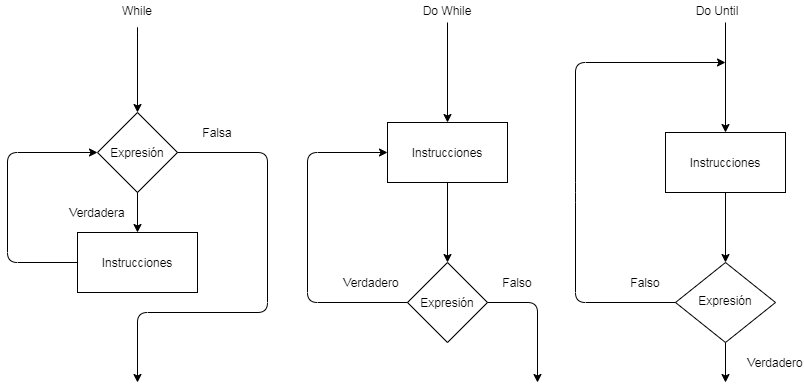

The diagram above was exported from draw.io. Its source (the exported page's mxGraphModel, read from the mxfile embedded in the PNG):
<mxGraphModel dx="1038" dy="500" grid="1" gridSize="10" guides="1" tooltips="1" connect="1" arrows="1" fold="1" page="1" pageScale="1" pageWidth="827" pageHeight="1169" math="0" shadow="0">
  <root>
    <mxCell id="WIyWlLk6GJQsqaUBKTNV-0" />
    <mxCell id="WIyWlLk6GJQsqaUBKTNV-1" parent="WIyWlLk6GJQsqaUBKTNV-0" />
    <mxCell id="zKQuuHuNsjo2J6yAEZ6q-2" value="Expresión" style="rhombus;whiteSpace=wrap;html=1;" vertex="1" parent="WIyWlLk6GJQsqaUBKTNV-1">
      <mxGeometry x="109" y="170" width="80" height="80" as="geometry" />
    </mxCell>
    <mxCell id="zKQuuHuNsjo2J6yAEZ6q-3" value="Instrucciones" style="rounded=0;whiteSpace=wrap;html=1;" vertex="1" parent="WIyWlLk6GJQsqaUBKTNV-1">
      <mxGeometry x="89" y="290" width="120" height="60" as="geometry" />
    </mxCell>
    <mxCell id="zKQuuHuNsjo2J6yAEZ6q-4" value="" style="endArrow=classic;html=1;" edge="1" parent="WIyWlLk6GJQsqaUBKTNV-1">
      <mxGeometry width="50" height="50" relative="1" as="geometry">
        <mxPoint x="149" y="140" as="sourcePoint" />
        <mxPoint x="149" y="170" as="targetPoint" />
        <Array as="points">
          <mxPoint x="149" y="80" />
        </Array>
      </mxGeometry>
    </mxCell>
    <mxCell id="zKQuuHuNsjo2J6yAEZ6q-5" value="" style="endArrow=classic;html=1;entryX=0.5;entryY=0;entryDx=0;entryDy=0;" edge="1" parent="WIyWlLk6GJQsqaUBKTNV-1" source="zKQuuHuNsjo2J6yAEZ6q-2" target="zKQuuHuNsjo2J6yAEZ6q-3">
      <mxGeometry width="50" height="50" relative="1" as="geometry">
        <mxPoint x="99" y="360" as="sourcePoint" />
        <mxPoint x="149" y="280" as="targetPoint" />
      </mxGeometry>
    </mxCell>
    <mxCell id="zKQuuHuNsjo2J6yAEZ6q-6" value="" style="endArrow=classic;html=1;exitX=0;exitY=0.5;exitDx=0;exitDy=0;entryX=0;entryY=0.5;entryDx=0;entryDy=0;" edge="1" parent="WIyWlLk6GJQsqaUBKTNV-1" source="zKQuuHuNsjo2J6yAEZ6q-3" target="zKQuuHuNsjo2J6yAEZ6q-2">
      <mxGeometry width="50" height="50" relative="1" as="geometry">
        <mxPoint x="99" y="360" as="sourcePoint" />
        <mxPoint x="29" y="320" as="targetPoint" />
        <Array as="points">
          <mxPoint x="19" y="320" />
          <mxPoint x="19" y="210" />
        </Array>
      </mxGeometry>
    </mxCell>
    <mxCell id="zKQuuHuNsjo2J6yAEZ6q-7" value="" style="endArrow=classic;html=1;exitX=1;exitY=0.5;exitDx=0;exitDy=0;" edge="1" parent="WIyWlLk6GJQsqaUBKTNV-1" source="zKQuuHuNsjo2J6yAEZ6q-2">
      <mxGeometry width="50" height="50" relative="1" as="geometry">
        <mxPoint x="99" y="360" as="sourcePoint" />
        <mxPoint x="149" y="440" as="targetPoint" />
        <Array as="points">
          <mxPoint x="279" y="210" />
          <mxPoint x="279" y="370" />
          <mxPoint x="149" y="370" />
        </Array>
      </mxGeometry>
    </mxCell>
    <mxCell id="zKQuuHuNsjo2J6yAEZ6q-8" value="Verdadera" style="text;html=1;strokeColor=none;fillColor=none;align=center;verticalAlign=middle;whiteSpace=wrap;rounded=0;" vertex="1" parent="WIyWlLk6GJQsqaUBKTNV-1">
      <mxGeometry x="89" y="260" width="40" height="20" as="geometry" />
    </mxCell>
    <mxCell id="zKQuuHuNsjo2J6yAEZ6q-9" value="Falsa" style="text;html=1;strokeColor=none;fillColor=none;align=center;verticalAlign=middle;whiteSpace=wrap;rounded=0;" vertex="1" parent="WIyWlLk6GJQsqaUBKTNV-1">
      <mxGeometry x="209" y="180" width="40" height="20" as="geometry" />
    </mxCell>
    <mxCell id="zKQuuHuNsjo2J6yAEZ6q-10" value="Instrucciones" style="rounded=0;whiteSpace=wrap;html=1;" vertex="1" parent="WIyWlLk6GJQsqaUBKTNV-1">
      <mxGeometry x="399" y="180" width="120" height="60" as="geometry" />
    </mxCell>
    <mxCell id="zKQuuHuNsjo2J6yAEZ6q-11" value="Expresión" style="rhombus;whiteSpace=wrap;html=1;" vertex="1" parent="WIyWlLk6GJQsqaUBKTNV-1">
      <mxGeometry x="419" y="320" width="80" height="80" as="geometry" />
    </mxCell>
    <mxCell id="zKQuuHuNsjo2J6yAEZ6q-12" value="Verdadero" style="text;html=1;strokeColor=none;fillColor=none;align=center;verticalAlign=middle;whiteSpace=wrap;rounded=0;" vertex="1" parent="WIyWlLk6GJQsqaUBKTNV-1">
      <mxGeometry x="363" y="330" width="40" height="20" as="geometry" />
    </mxCell>
    <mxCell id="zKQuuHuNsjo2J6yAEZ6q-13" value="Falso" style="text;html=1;strokeColor=none;fillColor=none;align=center;verticalAlign=middle;whiteSpace=wrap;rounded=0;" vertex="1" parent="WIyWlLk6GJQsqaUBKTNV-1">
      <mxGeometry x="509" y="330" width="40" height="20" as="geometry" />
    </mxCell>
    <mxCell id="zKQuuHuNsjo2J6yAEZ6q-14" value="" style="edgeStyle=elbowEdgeStyle;elbow=horizontal;endArrow=classic;html=1;exitX=0;exitY=0.5;exitDx=0;exitDy=0;entryX=0;entryY=0.5;entryDx=0;entryDy=0;" edge="1" parent="WIyWlLk6GJQsqaUBKTNV-1" source="zKQuuHuNsjo2J6yAEZ6q-11" target="zKQuuHuNsjo2J6yAEZ6q-10">
      <mxGeometry width="50" height="50" relative="1" as="geometry">
        <mxPoint x="569" y="380" as="sourcePoint" />
        <mxPoint x="309" y="210" as="targetPoint" />
        <Array as="points">
          <mxPoint x="319" y="290" />
        </Array>
      </mxGeometry>
    </mxCell>
    <mxCell id="zKQuuHuNsjo2J6yAEZ6q-15" value="" style="endArrow=classic;html=1;exitX=0.5;exitY=1;exitDx=0;exitDy=0;" edge="1" parent="WIyWlLk6GJQsqaUBKTNV-1" source="zKQuuHuNsjo2J6yAEZ6q-10" target="zKQuuHuNsjo2J6yAEZ6q-11">
      <mxGeometry width="50" height="50" relative="1" as="geometry">
        <mxPoint x="569" y="380" as="sourcePoint" />
        <mxPoint x="619" y="330" as="targetPoint" />
      </mxGeometry>
    </mxCell>
    <mxCell id="zKQuuHuNsjo2J6yAEZ6q-16" value="" style="edgeStyle=elbowEdgeStyle;elbow=horizontal;endArrow=classic;html=1;" edge="1" parent="WIyWlLk6GJQsqaUBKTNV-1" source="zKQuuHuNsjo2J6yAEZ6q-11">
      <mxGeometry width="50" height="50" relative="1" as="geometry">
        <mxPoint x="569" y="380" as="sourcePoint" />
        <mxPoint x="549" y="440" as="targetPoint" />
        <Array as="points">
          <mxPoint x="549" y="430" />
        </Array>
      </mxGeometry>
    </mxCell>
    <mxCell id="zKQuuHuNsjo2J6yAEZ6q-17" value="" style="endArrow=classic;html=1;entryX=0.5;entryY=0;entryDx=0;entryDy=0;" edge="1" parent="WIyWlLk6GJQsqaUBKTNV-1" target="zKQuuHuNsjo2J6yAEZ6q-10">
      <mxGeometry width="50" height="50" relative="1" as="geometry">
        <mxPoint x="459" y="80" as="sourcePoint" />
        <mxPoint x="339" y="180" as="targetPoint" />
      </mxGeometry>
    </mxCell>
    <mxCell id="zKQuuHuNsjo2J6yAEZ6q-39" style="edgeStyle=orthogonalEdgeStyle;rounded=0;orthogonalLoop=1;jettySize=auto;html=1;" edge="1" parent="WIyWlLk6GJQsqaUBKTNV-1" source="zKQuuHuNsjo2J6yAEZ6q-40">
      <mxGeometry relative="1" as="geometry">
        <mxPoint x="737" y="440" as="targetPoint" />
      </mxGeometry>
    </mxCell>
    <mxCell id="zKQuuHuNsjo2J6yAEZ6q-40" value="Expresión" style="rhombus;whiteSpace=wrap;html=1;shadow=0;fontFamily=Helvetica;fontSize=12;align=center;strokeWidth=1;spacing=6;spacingTop=-4;" vertex="1" parent="WIyWlLk6GJQsqaUBKTNV-1">
      <mxGeometry x="687" y="320" width="100" height="80" as="geometry" />
    </mxCell>
    <mxCell id="zKQuuHuNsjo2J6yAEZ6q-41" style="edgeStyle=orthogonalEdgeStyle;rounded=0;orthogonalLoop=1;jettySize=auto;html=1;entryX=0.5;entryY=0;entryDx=0;entryDy=0;" edge="1" parent="WIyWlLk6GJQsqaUBKTNV-1" source="zKQuuHuNsjo2J6yAEZ6q-42" target="zKQuuHuNsjo2J6yAEZ6q-40">
      <mxGeometry relative="1" as="geometry" />
    </mxCell>
    <mxCell id="zKQuuHuNsjo2J6yAEZ6q-42" value="Instrucciones" style="rounded=0;whiteSpace=wrap;html=1;" vertex="1" parent="WIyWlLk6GJQsqaUBKTNV-1">
      <mxGeometry x="677" y="190" width="120" height="60" as="geometry" />
    </mxCell>
    <mxCell id="zKQuuHuNsjo2J6yAEZ6q-43" style="edgeStyle=orthogonalEdgeStyle;rounded=0;orthogonalLoop=1;jettySize=auto;html=1;exitX=0.5;exitY=1;exitDx=0;exitDy=0;" edge="1" parent="WIyWlLk6GJQsqaUBKTNV-1" source="zKQuuHuNsjo2J6yAEZ6q-42" target="zKQuuHuNsjo2J6yAEZ6q-42">
      <mxGeometry relative="1" as="geometry" />
    </mxCell>
    <mxCell id="zKQuuHuNsjo2J6yAEZ6q-44" value="" style="endArrow=classic;html=1;entryX=0.5;entryY=0;entryDx=0;entryDy=0;" edge="1" parent="WIyWlLk6GJQsqaUBKTNV-1" target="zKQuuHuNsjo2J6yAEZ6q-42">
      <mxGeometry width="50" height="50" relative="1" as="geometry">
        <mxPoint x="737" y="80" as="sourcePoint" />
        <mxPoint x="762" y="60" as="targetPoint" />
      </mxGeometry>
    </mxCell>
    <mxCell id="zKQuuHuNsjo2J6yAEZ6q-45" value="Falso" style="text;html=1;strokeColor=none;fillColor=none;align=center;verticalAlign=middle;whiteSpace=wrap;rounded=0;" vertex="1" parent="WIyWlLk6GJQsqaUBKTNV-1">
      <mxGeometry x="637" y="330" width="40" height="20" as="geometry" />
    </mxCell>
    <mxCell id="zKQuuHuNsjo2J6yAEZ6q-46" value="Verdadero" style="text;html=1;strokeColor=none;fillColor=none;align=center;verticalAlign=middle;whiteSpace=wrap;rounded=0;" vertex="1" parent="WIyWlLk6GJQsqaUBKTNV-1">
      <mxGeometry x="767" y="410" width="40" height="20" as="geometry" />
    </mxCell>
    <mxCell id="zKQuuHuNsjo2J6yAEZ6q-47" value="" style="endArrow=classic;html=1;exitX=0;exitY=0.5;exitDx=0;exitDy=0;" edge="1" parent="WIyWlLk6GJQsqaUBKTNV-1" source="zKQuuHuNsjo2J6yAEZ6q-40">
      <mxGeometry width="50" height="50" relative="1" as="geometry">
        <mxPoint x="487" y="400" as="sourcePoint" />
        <mxPoint x="737" y="120" as="targetPoint" />
        <Array as="points">
          <mxPoint x="587" y="360" />
          <mxPoint x="587" y="250" />
          <mxPoint x="587" y="120" />
        </Array>
      </mxGeometry>
    </mxCell>
    <mxCell id="zKQuuHuNsjo2J6yAEZ6q-48" value="Do Until" style="text;html=1;strokeColor=none;fillColor=none;align=center;verticalAlign=middle;whiteSpace=wrap;rounded=0;" vertex="1" parent="WIyWlLk6GJQsqaUBKTNV-1">
      <mxGeometry x="699" y="58" width="60" height="20" as="geometry" />
    </mxCell>
    <mxCell id="zKQuuHuNsjo2J6yAEZ6q-49" value="Do While" style="text;html=1;strokeColor=none;fillColor=none;align=center;verticalAlign=middle;whiteSpace=wrap;rounded=0;" vertex="1" parent="WIyWlLk6GJQsqaUBKTNV-1">
      <mxGeometry x="429" y="58" width="60" height="20" as="geometry" />
    </mxCell>
    <mxCell id="zKQuuHuNsjo2J6yAEZ6q-50" value="While" style="text;html=1;strokeColor=none;fillColor=none;align=center;verticalAlign=middle;whiteSpace=wrap;rounded=0;" vertex="1" parent="WIyWlLk6GJQsqaUBKTNV-1">
      <mxGeometry x="119" y="58" width="60" height="20" as="geometry" />
    </mxCell>
  </root>
</mxGraphModel>